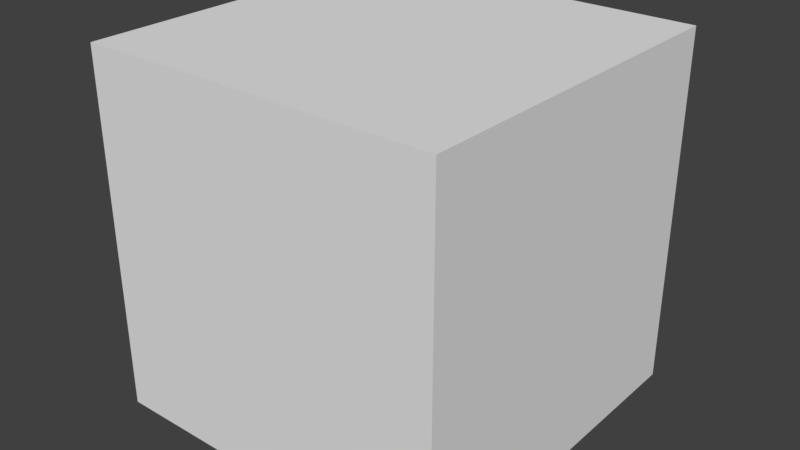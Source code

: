 # Source: Caja.blend  (saved by Blender 2.79.0; exported with 4.5.12 LTS)
import bpy
from mathutils import Matrix  # noqa: F401  (used for matrix-valued properties, if any)

bpy.ops.wm.read_factory_settings(use_empty=True)
scene = bpy.context.scene
scene.name = 'Scene'

# ---- collections
col_collection_1 = bpy.data.collections.new('Collection 1'); scene.collection.children.link(col_collection_1)

# ---- materials (node trees are filled in below, after node groups)
mat_caja = bpy.data.materials.new('Caja')
mat_caja.alpha_threshold = 0.0
mat_caja.use_transparent_shadow = False
mat_caja.roughness = 0.5
mat_caja.line_color = (0.0, 0.0, 0.0, 1.0)

# ---- material node trees

# ---- world
world_world = bpy.data.worlds.new('World'); scene.world = world_world
world_world.color = (0.05088, 0.05088, 0.05088)
world_world.use_sun_shadow = False
world_world.sun_shadow_jitter_overblur = 0.0
world_world.cycles.sampling_method = 'MANUAL'

# ---- meshes
me_cube = bpy.data.meshes.new('Cube')
me_cube.from_pydata([(1.0, 1.0, -1.0), (1.0, -1.0, -1.0), (-1.0, -1.0, -1.0), (-1.0, 1.0, -1.0), (1.0, 1.0, 1.0), (1.0, -1.0, 1.0), (-1.0, -1.0, 1.0), (-1.0, 1.0, 1.0)], [], [(0, 1, 2, 3), (4, 7, 6, 5), (0, 4, 5, 1), (1, 5, 6, 2), (2, 6, 7, 3), (4, 0, 3, 7)])
_uv = me_cube.uv_layers.new(name='UVMap')
_uv.uv.foreach_set('vector', [0.0, 0.0, 1.0, 0.0, 1.0, 1.0, 0.0, 1.0, 0.0, 0.0, 1.0, 0.0, 1.0, 1.0, 0.0, 1.0, 0.0, 0.0, 1.0, 0.0, 1.0, 1.0, 0.0, 1.0, 0.0, 0.0, 1.0, 0.0, 1.0, 1.0, 0.0, 1.0, 0.0, 0.0, 1.0, 0.0, 1.0, 1.0, 0.0, 1.0, 0.0, 0.0, 1.0, 0.0, 1.0, 1.0, 0.0, 1.0])
me_cube.materials.append(mat_caja)
me_cube.materials.append(None)
me_cube.use_remesh_preserve_volume = False
me_cube.use_remesh_preserve_attributes = False
me_cube.use_mirror_vertex_groups = False
me_cube.update()

# ---- objects
ob_cube = bpy.data.objects.new('Cube', me_cube)

# ---- transforms, parenting, visibility, modifiers, constraints
ob_cube.location = (0.0, 0.0, 0.0)
ob_cube.lock_rotations_4d = False
ob_cube.empty_display_type = 'ARROWS'
ob_cube.lineart.crease_threshold = 0.0

# ---- collection membership
col_collection_1.objects.link(ob_cube)

# ---- scene / render settings (as saved in the file)
scene.frame_start = 1; scene.frame_end = 250; scene.frame_set(1)
scene.render.engine = 'BLENDER_EEVEE_NEXT'
scene.render.resolution_percentage = 50
scene.render.dither_intensity = 0.0
scene.cycles.use_denoising = False
scene.cycles.samples = 128
scene.cycles.sampling_pattern = 'TABULATED_SOBOL'
scene.cycles.use_adaptive_sampling = False
scene.cycles.use_light_tree = False
scene.cycles.blur_glossy = 0.0
scene.cycles.sample_clamp_indirect = 0.0
scene.view_settings.view_transform = 'Standard'
bpy.context.view_layer.update()

# ---- added for rendering (the .blend has no active camera and no usable light): camera, sun
cam_auto = bpy.data.cameras.new('AutoCamera')
cam_auto.lens = 50.0
cam_auto.sensor_width = 36.0
cam_auto.clip_end = 1000.0
ob_auto_camera = bpy.data.objects.new('AutoCamera', cam_auto)
scene.collection.objects.link(ob_auto_camera)
ob_auto_camera.location = (3.20507, -3.84609, 2.56406)
ob_auto_camera.rotation_euler = (1.09748, -7.21219e-08, 0.694738)
scene.camera = ob_auto_camera
light_auto_sun = bpy.data.lights.new('AutoSun', 'SUN')
light_auto_sun.energy = 3.0
light_auto_sun.angle = 0.0523599
ob_auto_sun = bpy.data.objects.new('AutoSun', light_auto_sun)
scene.collection.objects.link(ob_auto_sun)
ob_auto_sun.rotation_euler = (0.872665, 0.174533, 0.523599)
bpy.context.view_layer.update()
